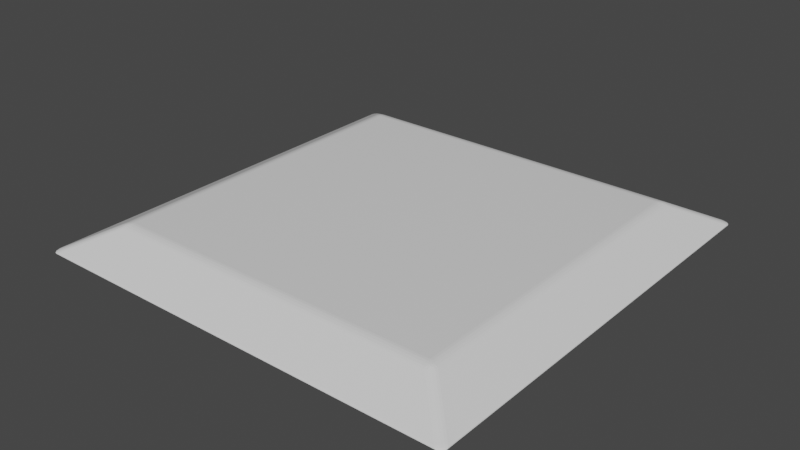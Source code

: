 # Source: LowPolyCave.blend  (saved by Blender 3.1.7; exported with 4.5.12 LTS)
import bpy
from mathutils import Matrix  # noqa: F401  (used for matrix-valued properties, if any)

bpy.ops.wm.read_factory_settings(use_empty=True)
scene = bpy.context.scene
scene.name = 'Scene'

# ---- collections
col_collection = bpy.data.collections.new('Collection'); scene.collection.children.link(col_collection)

# ---- materials (node trees are filled in below, after node groups)
mat_material = bpy.data.materials.new('Material')
mat_material.alpha_threshold = 0.0
mat_material.use_transparent_shadow = False
mat_material.line_color = (0.0, 0.0, 0.0, 1.0)

# ---- material node trees
mat_material.use_nodes = True; mat_material.node_tree.nodes.clear()
_N = mat_material.node_tree.nodes; _L = mat_material.node_tree.links
n0 = _N.new('ShaderNodeOutputMaterial'); n0.name = 'Material Output'; n0.location = (300, 300)
n1 = _N.new('ShaderNodeBsdfPrincipled'); n1.name = 'Principled BSDF'; n1.location = (10, 300)
n1.distribution = 'GGX'
n1.subsurface_method = 'RANDOM_WALK_SKIN'
n1.inputs[2].default_value = 0.4
n1.inputs[3].default_value = 1.45
n1.inputs[27].default_value = (0.0, 0.0, 0.0, 1.0)
n1.inputs[28].default_value = 1.0
_L.new(n1.outputs[0], n0.inputs[0])
n0.is_active_output = True

# ---- world
world_world = bpy.data.worlds.new('World'); scene.world = world_world
world_world.use_nodes = True; world_world.node_tree.nodes.clear()
_N = world_world.node_tree.nodes; _L = world_world.node_tree.links
n0 = _N.new('ShaderNodeOutputWorld'); n0.name = 'World Output'; n0.location = (300, 300)
n1 = _N.new('ShaderNodeBackground'); n1.name = 'Background'; n1.location = (10, 300)
n1.inputs[0].default_value = (0.05088, 0.05088, 0.05088, 1.0)
_L.new(n1.outputs[0], n0.inputs[0])
n0.is_active_output = True
world_world.color = (0.05088, 0.05088, 0.05088)
world_world.use_sun_shadow = False
world_world.sun_shadow_jitter_overblur = 0.0

# ---- meshes
me_cube = bpy.data.meshes.new('Cube')
me_cube.from_pydata([(0.5414, -2.116, 0.1625), (0.5139, -2.116, 0.1625), (0.266, -2.116, 0.1625), (-1.319, -2.116, 0.1625), (2.116, 1.84, 0.1625), (2.116, 1.006, 0.1625), (2.116, 0.3256, 0.1625), (2.116, -0.6702, 0.1625), (2.122, 2.206, 0.1352), (2.087, 2.087, 0.1648), (2.206, 2.122, 0.1352), (2.114, 2.18, 0.1465), (2.105, 2.148, 0.1561), (2.143, 2.189, 0.1412), (2.135, 2.167, 0.1489), (2.127, 2.146, 0.1556), (2.142, 2.142, 0.1539), (2.116, 2.095, 0.1625), (2.148, 2.105, 0.1561), (2.095, 2.116, 0.1625), (2.122, 2.122, 0.1593), (2.146, 2.127, 0.1556), (2.189, 2.143, 0.1412), (2.166, 2.166, 0.1433), (2.18, 2.114, 0.1465), (2.167, 2.135, 0.1489), (2.154, 2.154, 0.1499), (2.711, 2.711, -0.1648), (2.634, 2.718, -0.1352), (2.718, 2.634, -0.1352), (2.693, 2.731, -0.1625), (2.672, 2.739, -0.1561), (2.731, 2.693, -0.1625), (2.716, 2.716, -0.1593), (2.701, 2.73, -0.1542), (2.713, 2.713, -0.1506), (2.655, 2.7, -0.1292), (2.678, 2.678, -0.1271), (2.651, 2.735, -0.1465), (2.68, 2.72, -0.1434), (2.703, 2.703, -0.1418), (2.735, 2.651, -0.1465), (2.739, 2.672, -0.1561), (2.7, 2.655, -0.1292), (2.72, 2.68, -0.1434), (2.73, 2.701, -0.1542), (2.206, -2.122, 0.1352), (2.087, -2.087, 0.1648), (2.122, -2.206, 0.1352), (2.18, -2.114, 0.1465), (2.148, -2.105, 0.1561), (2.189, -2.143, 0.1412), (2.167, -2.135, 0.1489), (2.146, -2.127, 0.1556), (2.142, -2.142, 0.1539), (2.095, -2.116, 0.1625), (2.105, -2.148, 0.1561), (2.116, -2.095, 0.1625), (2.122, -2.122, 0.1593), (2.127, -2.146, 0.1556), (2.143, -2.189, 0.1412), (2.166, -2.166, 0.1433), (2.114, -2.18, 0.1465), (2.135, -2.167, 0.1489), (2.154, -2.154, 0.1499), (2.718, -2.634, -0.1352), (2.634, -2.718, -0.1352), (2.711, -2.711, -0.1648), (2.7, -2.655, -0.1292), (2.678, -2.678, -0.1271), (2.735, -2.651, -0.1465), (2.72, -2.68, -0.1434), (2.703, -2.703, -0.1418), (2.713, -2.713, -0.1506), (2.651, -2.735, -0.1465), (2.672, -2.739, -0.1561), (2.655, -2.7, -0.1292), (2.68, -2.72, -0.1434), (2.701, -2.73, -0.1542), (2.731, -2.693, -0.1625), (2.739, -2.672, -0.1561), (2.693, -2.731, -0.1625), (2.716, -2.716, -0.1593), (2.73, -2.701, -0.1542), (-2.122, 2.206, 0.1352), (-2.206, 2.122, 0.1352), (-2.087, 2.087, 0.1648), (-2.143, 2.189, 0.1412), (-2.166, 2.166, 0.1433), (-2.114, 2.18, 0.1465), (-2.135, 2.167, 0.1489), (-2.154, 2.154, 0.1499), (-2.142, 2.142, 0.1539), (-2.18, 2.114, 0.1465), (-2.148, 2.105, 0.1561), (-2.189, 2.143, 0.1412), (-2.167, 2.135, 0.1489), (-2.146, 2.127, 0.1556), (-2.095, 2.116, 0.1625), (-2.105, 2.148, 0.1561), (-2.116, 2.095, 0.1625), (-2.122, 2.122, 0.1593), (-2.127, 2.146, 0.1556), (-2.718, 2.634, -0.1352), (-2.634, 2.718, -0.1352), (-2.711, 2.711, -0.1648), (-2.7, 2.655, -0.1292), (-2.678, 2.678, -0.1271), (-2.735, 2.651, -0.1465), (-2.72, 2.68, -0.1434), (-2.703, 2.703, -0.1418), (-2.713, 2.713, -0.1506), (-2.651, 2.735, -0.1465), (-2.672, 2.739, -0.1561), (-2.655, 2.7, -0.1292), (-2.68, 2.72, -0.1434), (-2.701, 2.73, -0.1542), (-2.731, 2.693, -0.1625), (-2.739, 2.672, -0.1561), (-2.693, 2.731, -0.1625), (-2.716, 2.716, -0.1593), (-2.73, 2.701, -0.1542), (-2.206, -2.122, 0.1352), (-2.122, -2.206, 0.1352), (-2.087, -2.087, 0.1648), (-2.189, -2.143, 0.1412), (-2.166, -2.166, 0.1433), (-2.18, -2.114, 0.1465), (-2.167, -2.135, 0.1489), (-2.154, -2.154, 0.1499), (-2.142, -2.142, 0.1539), (-2.114, -2.18, 0.1465), (-2.105, -2.148, 0.1561), (-2.143, -2.189, 0.1412), (-2.135, -2.167, 0.1489), (-2.127, -2.146, 0.1556), (-2.116, -2.095, 0.1625), (-2.148, -2.105, 0.1561), (-2.095, -2.116, 0.1625), (-2.122, -2.122, 0.1593), (-2.146, -2.127, 0.1556), (-2.711, -2.711, -0.1648), (-2.634, -2.718, -0.1352), (-2.718, -2.634, -0.1352), (-2.693, -2.731, -0.1625), (-2.672, -2.739, -0.1561), (-2.731, -2.693, -0.1625), (-2.716, -2.716, -0.1593), (-2.701, -2.73, -0.1542), (-2.713, -2.713, -0.1506), (-2.655, -2.7, -0.1292), (-2.678, -2.678, -0.1271), (-2.651, -2.735, -0.1465), (-2.68, -2.72, -0.1434), (-2.703, -2.703, -0.1418), (-2.735, -2.651, -0.1465), (-2.739, -2.672, -0.1561), (-2.7, -2.655, -0.1292), (-2.72, -2.68, -0.1434), (-2.73, -2.701, -0.1542), (1.753, -2.116, 0.1625), (2.739, 1.879, -0.1561), (2.739, 1.005, -0.1561), (2.739, 0.4069, -0.1561), (2.739, -0.6689, -0.1561), (2.739, -2.254, -0.1561), (2.171, -2.216, 0.1266), (1.208, 2.148, 0.1561), (0.8281, 2.148, 0.1561), (0.1624, 2.148, 0.1561), (-0.8685, 2.148, 0.1561), (-2.148, 1.575, 0.1561), (-2.148, 1.189, 0.1561), (-2.148, -0.2163, 0.1561), (-2.148, -0.8984, 0.1561), (-2.148, -1.883, 0.1561), (1.832, -2.739, -0.1561), (0.468, -2.739, -0.1561), (0.2811, -2.739, -0.1561), (-1.385, -2.739, -0.1561), (2.148, -0.6701, 0.1561), (2.148, 0.3298, 0.1561), (2.148, 1.006, 0.1561), (2.148, 1.842, 0.1561), (-1.323, -2.148, 0.1561), (0.2668, -2.148, 0.1561), (0.5115, -2.148, 0.1561), (1.07, -2.148, 0.1561), (1.757, -2.148, 0.1561), (2.735, 1.879, -0.1465), (2.735, 1.005, -0.1465), (2.735, 0.4063, -0.1465), (2.735, -0.6692, -0.1465), (2.735, -2.253, -0.1465), (2.219, -2.219, 0.1153), (1.204, 2.18, 0.1465), (0.8305, 2.18, 0.1465), (0.1616, 2.18, 0.1465), (-0.8651, 2.18, 0.1465), (-2.18, 1.573, 0.1465), (-2.18, 1.192, 0.1465), (-2.18, -0.2127, 0.1465), (-2.18, -0.8985, 0.1465), (-2.18, -1.878, 0.1465), (1.832, -2.735, -0.1465), (0.4683, -2.735, -0.1465), (0.281, -2.735, -0.1465), (-1.384, -2.735, -0.1465), (-0.8061, 2.739, -0.1561), (0.148, 2.739, -0.1561), (0.8716, 2.739, -0.1561), (1.133, 2.739, -0.1561), (2.18, -0.6701, 0.1465), (2.18, 0.334, 0.1465), (2.18, 1.006, 0.1465), (2.18, 1.844, 0.1465), (-2.739, -1.787, -0.1561), (-2.739, -0.9115, -0.1561), (-2.739, -0.1474, -0.1561), (-2.739, 1.242, -0.1561), (-2.739, 1.538, -0.1561), (-1.326, -2.18, 0.1465), (0.2676, -2.18, 0.1465), (0.5092, -2.18, 0.1465), (1.585, -2.18, 0.1465), (1.761, -2.18, 0.1465), (2.718, 1.878, -0.1352), (2.718, 1.005, -0.1352), (2.718, 0.4042, -0.1352), (2.718, -0.6692, -0.1352), (2.718, -2.252, -0.1352), (2.268, -2.222, 0.09925), (1.201, 2.206, 0.1352), (0.8324, 2.206, 0.1352), (0.1609, 2.206, 0.1352), (-0.8623, 2.206, 0.1352), (-2.206, 1.571, 0.1352), (-2.206, 1.194, 0.1352), (-2.206, -0.2097, 0.1352), (-2.206, -0.8986, 0.1352), (-2.206, -1.874, 0.1352), (1.83, -2.718, -0.1352), (0.4696, -2.718, -0.1352), (0.2806, -2.718, -0.1352), (-1.383, -2.718, -0.1352), (-0.8065, 2.735, -0.1465), (0.1481, 2.735, -0.1465), (0.8713, 2.735, -0.1465), (1.134, 2.735, -0.1465), (2.206, -0.67, 0.1352), (2.206, 0.3374, 0.1352), (2.206, 1.006, 0.1352), (2.206, 1.846, 0.1352), (-2.735, -1.788, -0.1465), (-2.735, -0.9114, -0.1465), (-2.735, -0.1483, -0.1465), (-2.735, 1.241, -0.1465), (-2.735, 1.538, -0.1465), (-1.329, -2.206, 0.1352), (0.2682, -2.206, 0.1352), (0.5072, -2.206, 0.1352), (1.764, -2.206, 0.1352), (2.31, -2.225, 0.08071), (-0.8749, 2.087, 0.1648), (0.1638, 2.087, 0.1648), (0.8236, 2.087, 0.1648), (1.216, 2.087, 0.1648), (-2.087, -1.893, 0.1648), (-2.087, -0.8983, 0.1648), (-2.087, -0.2233, 0.1648), (-2.087, 1.184, 0.1648), (-2.087, 1.579, 0.1648), (-0.8083, 2.718, -0.1352), (0.1485, 2.718, -0.1352), (0.8701, 2.718, -0.1352), (1.136, 2.718, -0.1352), (-2.718, -1.791, -0.1352), (-2.718, -0.911, -0.1352), (-2.718, -0.1514, -0.1352), (-2.718, 1.238, -0.1352), (-2.718, 1.539, -0.1352), (2.087, 1.839, 0.1648), (2.087, 1.008, 0.1648), (2.087, 0.3218, 0.1648), (2.087, -0.6702, 0.1648), (1.749, -2.087, 0.1648), (0.516, -2.087, 0.1648), (0.2653, -2.087, 0.1648), (0.2061, -2.087, 0.1648), (-1.316, -2.087, 0.1648), (1.213, 2.116, 0.1625), (0.8257, 2.116, 0.1625), (0.1632, 2.116, 0.1625), (-0.8719, 2.116, 0.1625), (-2.116, 1.577, 0.1625), (-2.116, 1.187, 0.1625), (-2.116, -0.2201, 0.1625), (-2.116, -0.8984, 0.1625), (-2.116, -1.888, 0.1625), (1.762, -2.189, 0.1428), (0.5141, -2.113, 0.1627), (0.2654, -2.092, 0.1644), (1.35, 1.039, 0.1648), (-1.185, -0.849, 0.1648), (-1.303, -1.959, 0.1648), (0.1728, 1.719, 0.1648), (0.1881, 1.088, 0.1648), (-0.9753, 1.137, 0.1648), (0.2127, 0.07704, 0.1648), (0.2333, -0.7715, 0.1648), (0.6145, -0.7507, 0.1648), (1.572, -0.6984, 0.1648), (0.68, 0.1381, 0.1648), (0.7482, 1.064, 0.1648), (0.7994, 1.758, 0.1648), (1.255, 1.787, 0.1648), (1.452, 0.2389, 0.1648), (-1.106, -0.0951, 0.1648), (-0.921, 1.651, 0.1648)], [], [(105, 27, 67, 141), (143, 122, 240, 276), (66, 48, 261, 241), (9, 266, 315, 281), (29, 10, 252, 226), (8, 11, 14, 13), (11, 12, 15, 14), (13, 14, 26, 23), (14, 15, 16, 26), (9, 17, 20, 19), (17, 18, 21, 20), (19, 20, 15, 12), (20, 21, 16, 15), (10, 22, 25, 24), (22, 23, 26, 25), (24, 25, 21, 18), (25, 26, 16, 21), (27, 30, 33, 32), (30, 31, 34, 33), (32, 33, 45, 42), (33, 34, 35, 45), (28, 36, 39, 38), (36, 37, 40, 39), (38, 39, 34, 31), (39, 40, 35, 34), (29, 41, 44, 43), (41, 42, 45, 44), (43, 44, 40, 37), (44, 45, 35, 40), (46, 49, 52, 51), (49, 50, 53, 52), (51, 52, 64, 61), (52, 53, 54, 64), (47, 55, 58, 57), (55, 56, 59, 58), (57, 58, 53, 50), (58, 59, 54, 53), (48, 60, 63, 62), (60, 61, 64, 63), (62, 63, 59, 56), (63, 64, 54, 59), (65, 68, 71, 70), (68, 69, 72, 71), (70, 71, 83, 80), (71, 72, 73, 83), (66, 74, 77, 76), (74, 75, 78, 77), (76, 77, 72, 69), (77, 78, 73, 72), (67, 79, 82, 81), (79, 80, 83, 82), (81, 82, 78, 75), (82, 83, 73, 78), (84, 87, 90, 89), (87, 88, 91, 90), (89, 90, 102, 99), (90, 91, 92, 102), (85, 93, 96, 95), (93, 94, 97, 96), (95, 96, 91, 88), (96, 97, 92, 91), (86, 98, 101, 100), (98, 99, 102, 101), (100, 101, 97, 94), (101, 102, 92, 97), (103, 106, 109, 108), (106, 107, 110, 109), (108, 109, 121, 118), (109, 110, 111, 121), (104, 112, 115, 114), (112, 113, 116, 115), (114, 115, 110, 107), (115, 116, 111, 110), (105, 117, 120, 119), (117, 118, 121, 120), (119, 120, 116, 113), (120, 121, 111, 116), (122, 125, 128, 127), (125, 126, 129, 128), (127, 128, 140, 137), (128, 129, 130, 140), (123, 131, 134, 133), (131, 132, 135, 134), (133, 134, 129, 126), (134, 135, 130, 129), (124, 136, 139, 138), (136, 137, 140, 139), (138, 139, 135, 132), (139, 140, 130, 135), (141, 144, 147, 146), (144, 145, 148, 147), (146, 147, 159, 156), (147, 148, 149, 159), (142, 150, 153, 152), (150, 151, 154, 153), (152, 153, 148, 145), (153, 154, 149, 148), (143, 155, 158, 157), (155, 156, 159, 158), (157, 158, 154, 151), (158, 159, 149, 154), (105, 141, 146, 117), (117, 146, 156, 216, 217, 218, 219, 220, 118), (118, 220, 257, 108), (108, 257, 280, 103), (27, 105, 119, 30), (30, 119, 113, 208, 209, 210, 211, 31), (31, 211, 248, 38), (38, 248, 275, 28), (10, 29, 43, 22), (22, 43, 37, 23), (23, 37, 36, 13), (13, 36, 28, 8), (142, 123, 133, 150), (150, 133, 126, 151), (151, 126, 125, 157), (157, 125, 122, 143), (48, 66, 76, 166), (60, 166, 194, 61), (61, 194, 231, 51), (51, 231, 262, 46), (84, 104, 114, 87), (87, 114, 107, 88), (88, 107, 106, 95), (95, 106, 103, 85), (47, 285, 160, 55), (55, 160, 188, 56), (56, 188, 225, 62), (62, 225, 299, 48), (9, 281, 4, 17), (17, 4, 183, 18), (18, 183, 215, 24), (24, 215, 252, 10), (141, 67, 81, 144), (144, 81, 75, 176, 177, 178, 179, 145), (145, 179, 207, 152), (152, 207, 244, 142), (124, 267, 298, 136), (136, 298, 175, 137), (137, 175, 203, 127), (127, 203, 240, 122), (86, 263, 293, 98), (98, 293, 170, 99), (99, 170, 198, 89), (89, 198, 235, 84), (67, 27, 32, 79), (79, 32, 42, 161, 162, 163, 164, 165, 80), (80, 165, 193, 70), (70, 193, 230, 65), (104, 84, 235, 272), (4, 281, 282, 5), (5, 282, 283, 6), (6, 283, 284, 7), (7, 284, 47, 57), (207, 179, 178, 206), (206, 178, 177, 205), (205, 177, 176, 204), (204, 176, 75, 74), (293, 263, 264, 292), (292, 264, 265, 291), (291, 265, 266, 290), (290, 266, 9, 19), (193, 165, 164, 192), (192, 164, 163, 191), (191, 163, 162, 190), (190, 162, 161, 189), (189, 161, 42, 41), (280, 257, 256, 279), (279, 256, 255, 278), (278, 255, 254, 277), (277, 254, 253, 276), (276, 253, 155, 143), (48, 299, 261), (261, 299, 224, 223, 260), (260, 223, 222, 259), (259, 222, 221, 258), (258, 221, 131, 123), (224, 299, 225), (276, 240, 239, 277), (277, 239, 238, 278), (278, 238, 237, 279), (279, 237, 236, 280), (280, 236, 85, 103), (240, 203, 202, 239), (239, 202, 201, 238), (238, 201, 200, 237), (237, 200, 199, 236), (236, 199, 93, 85), (257, 220, 219, 256), (256, 219, 218, 255), (255, 218, 217, 254), (254, 217, 216, 253), (253, 216, 156, 155), (225, 188, 187, 224), (224, 187, 186, 223), (223, 186, 185, 222), (222, 185, 184, 221), (221, 184, 132, 131), (203, 175, 174, 202), (202, 174, 173, 201), (201, 173, 172, 200), (200, 172, 171, 199), (199, 171, 94, 93), (275, 248, 247, 274), (274, 247, 246, 273), (273, 246, 245, 272), (272, 245, 112, 104), (262, 231, 68, 65), (188, 160, 0, 187), (187, 0, 1, 186), (186, 1, 2, 185), (185, 2, 3, 184), (184, 3, 138, 132), (252, 215, 214, 251), (251, 214, 213, 250), (250, 213, 212, 249), (249, 212, 49, 46), (226, 252, 251, 227), (227, 251, 250, 228), (228, 250, 249, 229), (229, 249, 46, 262, 230), (230, 262, 65), (235, 198, 197, 234), (234, 197, 196, 233), (233, 196, 195, 232), (232, 195, 11, 8), (175, 298, 297, 174), (174, 297, 296, 173), (173, 296, 295, 172), (172, 295, 294, 171), (171, 294, 100, 94), (248, 211, 210, 247), (247, 210, 209, 246), (246, 209, 208, 245), (245, 208, 113, 112), (231, 194, 69, 68), (160, 285, 286, 300, 0), (0, 300, 1), (1, 300, 301, 2), (2, 301, 288, 289, 3), (3, 289, 124, 138), (288, 301, 287), (287, 301, 300, 286), (215, 183, 182, 214), (214, 182, 181, 213), (213, 181, 180, 212), (212, 180, 50, 49), (298, 267, 268, 297), (297, 268, 269, 296), (296, 269, 270, 295), (295, 270, 271, 294), (294, 271, 86, 100), (198, 170, 169, 197), (197, 169, 168, 196), (196, 168, 167, 195), (195, 167, 12, 11), (272, 235, 234, 273), (273, 234, 233, 274), (274, 233, 232, 275), (275, 232, 8, 28), (281, 315, 302, 282), (282, 302, 316, 283), (283, 316, 311, 284), (284, 311, 285, 47), (285, 311, 310, 286), (286, 310, 309, 287), (287, 309, 303, 304, 288), (288, 304, 289), (289, 304, 267, 124), (267, 304, 303, 268), (268, 303, 317, 269), (269, 317, 307, 270), (270, 307, 318, 271), (271, 318, 263, 86), (263, 318, 305, 264), (264, 305, 314, 265), (265, 314, 315, 266), (314, 305, 306, 313), (313, 306, 308, 312), (312, 308, 309, 310), (312, 310, 311, 316), (312, 316, 302, 313), (308, 306, 307, 317), (308, 317, 303, 309), (313, 302, 315, 314), (306, 305, 318, 307), (194, 166, 76, 69), (183, 4, 5, 182), (182, 5, 6, 181), (181, 6, 7, 180), (180, 7, 57, 50), (244, 207, 206, 243), (243, 206, 205, 242), (242, 205, 204, 241), (241, 204, 74, 66), (170, 293, 292, 169), (169, 292, 291, 168), (168, 291, 290, 167), (167, 290, 19, 12), (230, 193, 192, 229), (229, 192, 191, 228), (228, 191, 190, 227), (227, 190, 189, 226), (226, 189, 41, 29), (241, 261, 260, 242), (242, 260, 259, 243), (243, 259, 258, 244), (244, 258, 123, 142), (166, 60, 48)])
_uv = me_cube.uv_layers.new(name='UVMap')
_uv.uv.foreach_set('vector', [0.1278, 0.5028, 0.3722, 0.5028, 0.3722, 0.7472, 0.1278, 0.7472, 0.3974, 0.003895, 0.6026, 0.004245, 0.6026, 0.01839, 0.3974, 0.04266, 0.3974, 0.7539, 0.6026, 0.7542, 0.6026, 0.7746, 0.3974, 0.7909, 0.6287, 0.5037, 0.6793, 0.5037, 0.6771, 0.5212, 0.6287, 0.5181, 0.3974, 0.5039, 0.6026, 0.5042, 0.6026, 0.52, 0.3974, 0.5386, 0.6026, 0.4958, 0.6127, 0.4965, 0.6172, 0.4982, 0.6092, 0.4977, 0.6127, 0.4965, 0.625, 0.4973, 0.625, 0.4986, 0.6172, 0.4982, 0.6092, 0.4977, 0.6172, 0.4982, 0.6226, 0.5, 0.6174, 0.5, 0.6172, 0.4982, 0.625, 0.4986, 0.625, 0.5, 0.6226, 0.5, 0.6287, 0.5037, 0.627, 0.5032, 0.6267, 0.5017, 0.6282, 0.502, 0.627, 0.5032, 0.625, 0.5027, 0.625, 0.5014, 0.6267, 0.5017, 0.6282, 0.502, 0.6267, 0.5017, 0.6264, 0.5, 0.6277, 0.5, 0.6267, 0.5017, 0.625, 0.5014, 0.625, 0.5, 0.6264, 0.5, 0.6026, 0.5042, 0.6092, 0.5023, 0.6172, 0.5018, 0.6127, 0.5035, 0.6092, 0.5023, 0.6174, 0.5, 0.6226, 0.5, 0.6172, 0.5018, 0.6127, 0.5035, 0.6172, 0.5018, 0.625, 0.5014, 0.625, 0.5027, 0.6172, 0.5018, 0.6226, 0.5, 0.625, 0.5, 0.625, 0.5014, 0.3722, 0.5028, 0.3714, 0.5019, 0.3724, 0.5026, 0.3731, 0.5036, 0.3714, 0.5019, 0.3704, 0.5, 0.3717, 0.5, 0.3724, 0.5026, 0.3731, 0.5036, 0.3724, 0.5026, 0.375, 0.5033, 0.375, 0.5046, 0.3724, 0.5026, 0.3717, 0.5, 0.3816, 0.5009, 0.375, 0.5033, 0.3974, 0.4961, 0.404, 0.4978, 0.3955, 0.498, 0.3903, 0.4961, 0.404, 0.4978, 0.4123, 0.5, 0.402, 0.5, 0.3955, 0.498, 0.3903, 0.4961, 0.3955, 0.498, 0.375, 0.4967, 0.375, 0.4954, 0.3955, 0.498, 0.402, 0.5, 0.3816, 0.5009, 0.375, 0.4967, 0.3974, 0.5039, 0.3903, 0.5039, 0.3955, 0.502, 0.404, 0.5022, 0.3903, 0.5039, 0.375, 0.5046, 0.375, 0.5033, 0.3955, 0.502, 0.404, 0.5022, 0.3955, 0.502, 0.402, 0.5, 0.4123, 0.5, 0.3955, 0.502, 0.375, 0.5033, 0.3816, 0.5009, 0.402, 0.5, 0.6026, 0.7458, 0.6127, 0.7465, 0.6172, 0.7482, 0.6092, 0.7477, 0.6127, 0.7465, 0.625, 0.7473, 0.625, 0.7486, 0.6172, 0.7482, 0.6092, 0.7477, 0.6172, 0.7482, 0.6226, 0.75, 0.6174, 0.75, 0.6172, 0.7482, 0.625, 0.7486, 0.6252, 0.7498, 0.6226, 0.75, 0.6287, 0.7463, 0.6282, 0.748, 0.6267, 0.7483, 0.627, 0.7468, 0.6282, 0.748, 0.6277, 0.75, 0.6264, 0.75, 0.6267, 0.7483, 0.627, 0.7468, 0.6267, 0.7483, 0.625, 0.7486, 0.625, 0.7473, 0.6267, 0.7483, 0.6264, 0.75, 0.6252, 0.7498, 0.625, 0.7486, 0.6026, 0.7542, 0.6092, 0.7523, 0.6172, 0.7518, 0.6127, 0.7535, 0.6092, 0.7523, 0.6174, 0.75, 0.6226, 0.75, 0.6172, 0.7518, 0.6127, 0.7535, 0.6172, 0.7518, 0.625, 0.7514, 0.625, 0.7527, 0.6172, 0.7518, 0.6226, 0.75, 0.6252, 0.7498, 0.625, 0.7514, 0.3974, 0.7461, 0.404, 0.7478, 0.3955, 0.748, 0.3903, 0.7461, 0.404, 0.7478, 0.4123, 0.75, 0.402, 0.75, 0.3955, 0.748, 0.3903, 0.7461, 0.3955, 0.748, 0.375, 0.7467, 0.375, 0.7454, 0.3955, 0.748, 0.402, 0.75, 0.3826, 0.75, 0.375, 0.7467, 0.3974, 0.7539, 0.3903, 0.7539, 0.3955, 0.752, 0.404, 0.7522, 0.3903, 0.7539, 0.375, 0.7546, 0.375, 0.7533, 0.3955, 0.752, 0.404, 0.7522, 0.3955, 0.752, 0.402, 0.75, 0.4123, 0.75, 0.3955, 0.752, 0.375, 0.7533, 0.3826, 0.75, 0.402, 0.75, 0.3722, 0.7472, 0.3731, 0.7464, 0.3724, 0.7474, 0.3714, 0.7481, 0.3731, 0.7464, 0.375, 0.7454, 0.375, 0.7467, 0.3724, 0.7474, 0.3714, 0.7481, 0.3724, 0.7474, 0.3717, 0.75, 0.3704, 0.75, 0.3724, 0.7474, 0.375, 0.7467, 0.3826, 0.75, 0.3717, 0.75, 0.6026, 0.2542, 0.6092, 0.2523, 0.6172, 0.2518, 0.6127, 0.2535, 0.6092, 0.2523, 0.6174, 0.25, 0.6226, 0.25, 0.6172, 0.2518, 0.6127, 0.2535, 0.6172, 0.2518, 0.625, 0.2514, 0.625, 0.2527, 0.6172, 0.2518, 0.6226, 0.25, 0.625, 0.25, 0.625, 0.2514, 0.6026, 0.2458, 0.6127, 0.2465, 0.6172, 0.2482, 0.6092, 0.2477, 0.6127, 0.2465, 0.625, 0.2473, 0.625, 0.2486, 0.6172, 0.2482, 0.6092, 0.2477, 0.6172, 0.2482, 0.6226, 0.25, 0.6174, 0.25, 0.6172, 0.2482, 0.625, 0.2486, 0.625, 0.2495, 0.6226, 0.25, 0.8713, 0.5037, 0.8718, 0.502, 0.8733, 0.5017, 0.873, 0.5032, 0.8718, 0.502, 0.8723, 0.5, 0.8736, 0.5, 0.8733, 0.5017, 0.873, 0.5032, 0.8733, 0.5017, 0.875, 0.5014, 0.875, 0.5027, 0.8733, 0.5017, 0.8736, 0.5, 0.8745, 0.5, 0.875, 0.5014, 0.3974, 0.2461, 0.404, 0.2478, 0.3955, 0.248, 0.3903, 0.2461, 0.404, 0.2478, 0.4123, 0.25, 0.402, 0.25, 0.3955, 0.248, 0.3903, 0.2461, 0.3955, 0.248, 0.375, 0.2467, 0.375, 0.2454, 0.3955, 0.248, 0.402, 0.25, 0.3977, 0.25, 0.375, 0.2467, 0.3974, 0.2539, 0.3903, 0.2539, 0.3955, 0.252, 0.404, 0.2522, 0.3903, 0.2539, 0.375, 0.2546, 0.375, 0.2533, 0.3955, 0.252, 0.404, 0.2522, 0.3955, 0.252, 0.402, 0.25, 0.4123, 0.25, 0.3955, 0.252, 0.375, 0.2533, 0.375, 0.2527, 0.402, 0.25, 0.1278, 0.5028, 0.1269, 0.5036, 0.1276, 0.5026, 0.1286, 0.502, 0.1269, 0.5036, 0.125, 0.5046, 0.125, 0.5033, 0.1276, 0.5026, 0.1286, 0.502, 0.1276, 0.5026, 0.1283, 0.5, 0.1296, 0.5, 0.1276, 0.5026, 0.125, 0.5033, 0.125, 0.5027, 0.1283, 0.5, 0.6026, 0.004245, 0.6092, 0.002338, 0.6172, 0.001802, 0.6127, 0.003488, 0.6092, 0.002338, 0.6174, 0.0, 0.6226, 0.0, 0.6172, 0.001802, 0.6127, 0.003488, 0.6172, 0.001802, 0.625, 0.001395, 0.625, 0.002665, 0.6172, 0.001802, 0.6226, 0.0, 0.625, 0.0, 0.625, 0.001395, 0.6026, 0.9958, 0.6127, 0.9965, 0.6172, 0.9982, 0.6092, 0.9977, 0.6127, 0.9965, 0.625, 0.9973, 0.625, 0.9986, 0.6172, 0.9982, 0.6092, 0.9977, 0.6172, 0.9982, 0.6226, 1.0, 0.6174, 1.0, 0.6172, 0.9982, 0.625, 0.9986, 0.625, 0.9995, 0.6226, 1.0, 0.8713, 0.7463, 0.873, 0.7468, 0.8733, 0.7483, 0.8718, 0.748, 0.873, 0.7468, 0.875, 0.7473, 0.875, 0.7486, 0.8733, 0.7483, 0.8718, 0.748, 0.8733, 0.7483, 0.8736, 0.75, 0.8723, 0.75, 0.8733, 0.7483, 0.875, 0.7486, 0.875, 0.7495, 0.8736, 0.75, 0.1278, 0.7472, 0.1286, 0.748, 0.1276, 0.7474, 0.1269, 0.7464, 0.1286, 0.748, 0.1296, 0.75, 0.1283, 0.75, 0.1276, 0.7474, 0.1269, 0.7464, 0.1276, 0.7474, 0.125, 0.7467, 0.125, 0.7454, 0.1276, 0.7474, 0.1283, 0.75, 0.1277, 0.75, 0.125, 0.7467, 0.3974, 0.9961, 0.404, 0.9978, 0.3955, 0.998, 0.3903, 0.9961, 0.404, 0.9978, 0.4123, 1.0, 0.402, 1.0, 0.3955, 0.998, 0.3903, 0.9961, 0.3955, 0.998, 0.375, 0.9967, 0.375, 0.9954, 0.3955, 0.998, 0.402, 1.0, 0.3977, 1.0, 0.375, 0.9967, 0.3974, 0.003895, 0.3903, 0.003875, 0.3955, 0.001989, 0.404, 0.00219, 0.3903, 0.003875, 0.375, 0.004584, 0.375, 0.003291, 0.3955, 0.001989, 0.404, 0.00219, 0.3955, 0.001989, 0.402, 0.0, 0.4123, 0.0, 0.3955, 0.001989, 0.375, 0.003291, 0.375, 0.002734, 0.402, 0.0, 0.1278, 0.5028, 0.1278, 0.7472, 0.1269, 0.7464, 0.1269, 0.5036, 0.1269, 0.5036, 0.1269, 0.7464, 0.125, 0.7454, 0.125, 0.7055, 0.125, 0.6661, 0.125, 0.6316, 0.125, 0.569, 0.125, 0.5557, 0.125, 0.5046, 0.375, 0.2454, 0.375, 0.1943, 0.3903, 0.1953, 0.3903, 0.2461, 0.3903, 0.2461, 0.3903, 0.1953, 0.3974, 0.1958, 0.3974, 0.2461, 0.3722, 0.5028, 0.1278, 0.5028, 0.1286, 0.502, 0.3714, 0.5019, 0.3714, 0.5019, 0.1286, 0.502, 0.1296, 0.5, 0.2137, 0.5, 0.2567, 0.5, 0.2893, 0.5, 0.3011, 0.5, 0.3704, 0.5, 0.375, 0.4954, 0.375, 0.4261, 0.3903, 0.4268, 0.3903, 0.4961, 0.3903, 0.4961, 0.3903, 0.4268, 0.3974, 0.4272, 0.3974, 0.4961, 0.6026, 0.5042, 0.3974, 0.5039, 0.404, 0.5022, 0.6092, 0.5023, 0.6092, 0.5023, 0.404, 0.5022, 0.4123, 0.5, 0.6174, 0.5, 0.6174, 0.5, 0.4123, 0.5, 0.404, 0.4978, 0.6092, 0.4977, 0.6092, 0.4977, 0.404, 0.4978, 0.3974, 0.4961, 0.6026, 0.4958, 0.3974, 0.9961, 0.6026, 0.9958, 0.6092, 0.9977, 0.404, 0.9978, 0.404, 0.9978, 0.6092, 0.9977, 0.6174, 1.0, 0.4123, 1.0, 0.4123, 0.0, 0.6174, 0.0, 0.6092, 0.002338, 0.404, 0.00219, 0.404, 0.00219, 0.6092, 0.002338, 0.6026, 0.004245, 0.3974, 0.003895, 0.6026, 0.7542, 0.3974, 0.7539, 0.404, 0.7522, 0.598, 0.7523, 0.6092, 0.7523, 0.598, 0.7523, 0.5962, 0.75, 0.6174, 0.75, 0.6174, 0.75, 0.5962, 0.75, 0.5773, 0.7477, 0.6092, 0.7477, 0.6092, 0.7477, 0.5773, 0.7477, 0.5612, 0.7458, 0.6026, 0.7458, 0.6026, 0.2542, 0.3974, 0.2539, 0.404, 0.2522, 0.6092, 0.2523, 0.6092, 0.2523, 0.404, 0.2522, 0.4123, 0.25, 0.6174, 0.25, 0.6174, 0.25, 0.4123, 0.25, 0.404, 0.2478, 0.6092, 0.2477, 0.6092, 0.2477, 0.404, 0.2478, 0.3974, 0.2461, 0.6026, 0.2458, 0.6287, 0.7463, 0.6483, 0.7463, 0.6481, 0.748, 0.6282, 0.748, 0.6282, 0.748, 0.6481, 0.748, 0.6479, 0.75, 0.6277, 0.75, 0.625, 0.7527, 0.625, 0.7729, 0.6127, 0.7738, 0.6127, 0.7535, 0.6127, 0.7535, 0.6127, 0.7738, 0.6093, 0.774, 0.6026, 0.7542, 0.6287, 0.5037, 0.6287, 0.5181, 0.627, 0.518, 0.627, 0.5032, 0.627, 0.5032, 0.627, 0.518, 0.625, 0.5179, 0.625, 0.5027, 0.625, 0.5027, 0.625, 0.5179, 0.6127, 0.519, 0.6127, 0.5035, 0.6127, 0.5035, 0.6127, 0.519, 0.6026, 0.52, 0.6026, 0.5042, 0.1278, 0.7472, 0.3722, 0.7472, 0.3714, 0.7481, 0.1286, 0.748, 0.1286, 0.748, 0.3714, 0.7481, 0.3704, 0.75, 0.3326, 0.75, 0.2711, 0.75, 0.2627, 0.75, 0.1876, 0.75, 0.1296, 0.75, 0.375, 0.9954, 0.375, 0.9374, 0.3903, 0.9383, 0.3903, 0.9961, 0.3903, 0.9961, 0.3903, 0.9383, 0.3974, 0.9386, 0.3974, 0.9961, 0.8713, 0.7463, 0.8713, 0.735, 0.873, 0.7348, 0.873, 0.7468, 0.873, 0.7468, 0.873, 0.7348, 0.875, 0.7344, 0.875, 0.7473, 0.625, 0.002665, 0.625, 0.01555, 0.6127, 0.01707, 0.6127, 0.003488, 0.6127, 0.003488, 0.6127, 0.01707, 0.6026, 0.01839, 0.6026, 0.004245, 0.8713, 0.5037, 0.8009, 0.5037, 0.8007, 0.502, 0.8718, 0.502, 0.8718, 0.502, 0.8007, 0.502, 0.8005, 0.5, 0.8723, 0.5, 0.625, 0.2527, 0.625, 0.3245, 0.6127, 0.3253, 0.6127, 0.2535, 0.6127, 0.2535, 0.6127, 0.3253, 0.6026, 0.3259, 0.6026, 0.2542, 0.3722, 0.7472, 0.3722, 0.5028, 0.3731, 0.5036, 0.3731, 0.7464, 0.3731, 0.7464, 0.3731, 0.5036, 0.375, 0.5046, 0.375, 0.5403, 0.375, 0.5797, 0.375, 0.6067, 0.375, 0.6551, 0.375, 0.7266, 0.375, 0.7454, 0.375, 0.7454, 0.375, 0.7266, 0.3903, 0.728, 0.3903, 0.7461, 0.3903, 0.7461, 0.3903, 0.728, 0.3974, 0.7286, 0.3974, 0.7461, 0.3974, 0.2539, 0.6026, 0.2542, 0.6026, 0.3259, 0.3974, 0.3378, 0.627, 0.518, 0.6287, 0.5181, 0.6287, 0.5664, 0.627, 0.5665, 0.627, 0.5665, 0.6287, 0.5664, 0.6287, 0.6063, 0.627, 0.6061, 0.627, 0.6061, 0.6287, 0.6063, 0.6287, 0.664, 0.627, 0.664, 0.627, 0.664, 0.6287, 0.664, 0.6287, 0.7463, 0.627, 0.7468, 0.3903, 0.9383, 0.375, 0.9374, 0.375, 0.8623, 0.3903, 0.8622, 0.3903, 0.8622, 0.375, 0.8623, 0.375, 0.8539, 0.3903, 0.8536, 0.3903, 0.8536, 0.375, 0.8539, 0.375, 0.7924, 0.3903, 0.7913, 0.3903, 0.7913, 0.375, 0.7924, 0.375, 0.7546, 0.3903, 0.7539, 0.8007, 0.502, 0.8009, 0.5037, 0.7405, 0.5037, 0.7405, 0.502, 0.7405, 0.502, 0.7405, 0.5037, 0.7021, 0.5037, 0.702, 0.502, 0.702, 0.502, 0.7021, 0.5037, 0.6793, 0.5037, 0.6795, 0.502, 0.6795, 0.502, 0.6793, 0.5037, 0.6287, 0.5037, 0.6282, 0.502, 0.3903, 0.728, 0.375, 0.7266, 0.375, 0.6551, 0.3903, 0.6556, 0.3903, 0.6556, 0.375, 0.6551, 0.375, 0.6067, 0.3903, 0.6064, 0.3903, 0.6064, 0.375, 0.6067, 0.375, 0.5797, 0.3903, 0.5791, 0.3903, 0.5791, 0.375, 0.5797, 0.375, 0.5403, 0.3903, 0.5392, 0.3903, 0.5392, 0.375, 0.5403, 0.375, 0.5046, 0.3903, 0.5039, 0.3974, 0.1958, 0.3903, 0.1953, 0.3903, 0.1817, 0.3974, 0.1819, 0.3974, 0.1819, 0.3903, 0.1817, 0.3903, 0.1182, 0.3974, 0.118, 0.3974, 0.118, 0.3903, 0.1182, 0.3903, 0.08336, 0.3974, 0.08311, 0.3974, 0.08311, 0.3903, 0.08336, 0.3903, 0.04332, 0.3974, 0.04266, 0.3974, 0.04266, 0.3903, 0.04332, 0.3903, 0.003875, 0.3974, 0.003895, 0.6026, 0.7542, 0.6093, 0.774, 0.6026, 0.7746, 0.6026, 0.7746, 0.6093, 0.774, 0.6127, 0.7839, 0.6127, 0.8457, 0.6026, 0.8461, 0.6026, 0.8461, 0.6127, 0.8457, 0.6127, 0.8596, 0.6026, 0.8597, 0.6026, 0.8597, 0.6127, 0.8596, 0.6127, 0.9512, 0.6026, 0.9506, 0.6026, 0.9506, 0.6127, 0.9512, 0.6127, 0.9965, 0.6026, 0.9958, 0.6127, 0.7839, 0.6093, 0.774, 0.6127, 0.7738, 0.3974, 0.04266, 0.6026, 0.01839, 0.6026, 0.07387, 0.3974, 0.08311, 0.3974, 0.08311, 0.6026, 0.07387, 0.6026, 0.1131, 0.3974, 0.118, 0.3974, 0.118, 0.6026, 0.1131, 0.6026, 0.193, 0.3974, 0.1819, 0.3974, 0.1819, 0.6026, 0.193, 0.6026, 0.2144, 0.3974, 0.1958, 0.3974, 0.1958, 0.6026, 0.2144, 0.6026, 0.2458, 0.3974, 0.2461, 0.6026, 0.01839, 0.6127, 0.01707, 0.6127, 0.07336, 0.6026, 0.07387, 0.6026, 0.07387, 0.6127, 0.07336, 0.6127, 0.1128, 0.6026, 0.1131, 0.6026, 0.1131, 0.6127, 0.1128, 0.6127, 0.1935, 0.6026, 0.193, 0.6026, 0.193, 0.6127, 0.1935, 0.6127, 0.2154, 0.6026, 0.2144, 0.6026, 0.2144, 0.6127, 0.2154, 0.6127, 0.2465, 0.6026, 0.2458, 0.3903, 0.1953, 0.375, 0.1943, 0.375, 0.181, 0.3903, 0.1817, 0.3903, 0.1817, 0.375, 0.181, 0.375, 0.1184, 0.3903, 0.1182, 0.3903, 0.1182, 0.375, 0.1184, 0.375, 0.08392, 0.3903, 0.08336, 0.3903, 0.08336, 0.375, 0.08392, 0.375, 0.04446, 0.3903, 0.04332, 0.3903, 0.04332, 0.375, 0.04446, 0.375, 0.004584, 0.3903, 0.003875, 0.6127, 0.7738, 0.625, 0.7729, 0.625, 0.8128, 0.6127, 0.7839, 0.6127, 0.7839, 0.625, 0.8128, 0.625, 0.8453, 0.6127, 0.8457, 0.6127, 0.8457, 0.625, 0.8453, 0.625, 0.8595, 0.6127, 0.8596, 0.6127, 0.8596, 0.625, 0.8595, 0.625, 0.9519, 0.6127, 0.9512, 0.6127, 0.9512, 0.625, 0.9519, 0.625, 0.9973, 0.6127, 0.9965, 0.6127, 0.01707, 0.625, 0.01555, 0.625, 0.07278, 0.6127, 0.07336, 0.6127, 0.07336, 0.625, 0.07278, 0.625, 0.1124, 0.6127, 0.1128, 0.6127, 0.1128, 0.625, 0.1124, 0.625, 0.1941, 0.6127, 0.1935, 0.6127, 0.1935, 0.625, 0.1941, 0.625, 0.2165, 0.6127, 0.2154, 0.6127, 0.2154, 0.625, 0.2165, 0.625, 0.2473, 0.6127, 0.2465, 0.3974, 0.4272, 0.3903, 0.4268, 0.3903, 0.4148, 0.3974, 0.415, 0.3974, 0.415, 0.3903, 0.4148, 0.3903, 0.3818, 0.3974, 0.3818, 0.3974, 0.3818, 0.3903, 0.3818, 0.3903, 0.3382, 0.3974, 0.3378, 0.3974, 0.3378, 0.3903, 0.3382, 0.3903, 0.2539, 0.3974, 0.2539, 0.5612, 0.7458, 0.5773, 0.7477, 0.404, 0.7478, 0.3974, 0.7461, 0.6479, 0.75, 0.6481, 0.748, 0.7185, 0.748, 0.6878, 0.75, 0.6878, 0.75, 0.7185, 0.748, 0.7201, 0.748, 0.7203, 0.75, 0.7203, 0.75, 0.7201, 0.748, 0.7345, 0.748, 0.7345, 0.75, 0.7345, 0.75, 0.7345, 0.748, 0.8267, 0.748, 0.8269, 0.75, 0.8269, 0.75, 0.8267, 0.748, 0.8718, 0.748, 0.8723, 0.75, 0.6026, 0.52, 0.6127, 0.519, 0.6127, 0.5672, 0.6026, 0.5678, 0.6026, 0.5678, 0.6127, 0.5672, 0.6127, 0.6058, 0.6026, 0.6058, 0.6026, 0.6058, 0.6127, 0.6058, 0.6127, 0.6635, 0.6026, 0.6631, 0.6026, 0.6631, 0.6127, 0.6635, 0.6127, 0.7465, 0.6026, 0.7458, 0.3974, 0.5386, 0.6026, 0.52, 0.6026, 0.5678, 0.3974, 0.5788, 0.3974, 0.5788, 0.6026, 0.5678, 0.6026, 0.6058, 0.3974, 0.6064, 0.3974, 0.6064, 0.6026, 0.6058, 0.6026, 0.6631, 0.3974, 0.6558, 0.3974, 0.6558, 0.6026, 0.6631, 0.6026, 0.7458, 0.5612, 0.7458, 0.3974, 0.7286, 0.3974, 0.7286, 0.5612, 0.7458, 0.3974, 0.7461, 0.6026, 0.3259, 0.6127, 0.3253, 0.6127, 0.3843, 0.6026, 0.3842, 0.6026, 0.3842, 0.6127, 0.3843, 0.6127, 0.4227, 0.6026, 0.4224, 0.6026, 0.4224, 0.6127, 0.4227, 0.6127, 0.4442, 0.6026, 0.4433, 0.6026, 0.4433, 0.6127, 0.4442, 0.6127, 0.4965, 0.6026, 0.4958, 0.875, 0.7344, 0.873, 0.7348, 0.873, 0.6772, 0.875, 0.6772, 0.875, 0.6772, 0.873, 0.6772, 0.873, 0.6378, 0.875, 0.6376, 0.875, 0.6376, 0.873, 0.6378, 0.873, 0.556, 0.875, 0.5559, 0.875, 0.5559, 0.873, 0.556, 0.873, 0.5334, 0.875, 0.5335, 0.875, 0.5335, 0.873, 0.5334, 0.873, 0.5032, 0.875, 0.5027, 0.3903, 0.4268, 0.375, 0.4261, 0.375, 0.4143, 0.3903, 0.4148, 0.3903, 0.4148, 0.375, 0.4143, 0.375, 0.3817, 0.3903, 0.3818, 0.3903, 0.3818, 0.375, 0.3817, 0.375, 0.3387, 0.3903, 0.3382, 0.3903, 0.3382, 0.375, 0.3387, 0.375, 0.2546, 0.3903, 0.2539, 0.5773, 0.7477, 0.5962, 0.75, 0.4123, 0.75, 0.404, 0.7478, 0.6481, 0.748, 0.6483, 0.7463, 0.72, 0.7463, 0.7201, 0.7478, 0.7185, 0.748, 0.7185, 0.748, 0.7201, 0.7478, 0.7201, 0.748, 0.7201, 0.748, 0.7201, 0.7478, 0.7346, 0.7466, 0.7345, 0.748, 0.7345, 0.748, 0.7346, 0.7466, 0.738, 0.7463, 0.8265, 0.7463, 0.8267, 0.748, 0.8267, 0.748, 0.8265, 0.7463, 0.8713, 0.7463, 0.8718, 0.748, 0.738, 0.7463, 0.7346, 0.7466, 0.7346, 0.7463, 0.7346, 0.7463, 0.7346, 0.7466, 0.7201, 0.7478, 0.72, 0.7463, 0.6127, 0.519, 0.625, 0.5179, 0.625, 0.5665, 0.6127, 0.5672, 0.6127, 0.5672, 0.625, 0.5665, 0.625, 0.6058, 0.6127, 0.6058, 0.6127, 0.6058, 0.625, 0.6058, 0.625, 0.6639, 0.6127, 0.6635, 0.6127, 0.6635, 0.625, 0.6639, 0.625, 0.7473, 0.6127, 0.7465, 0.873, 0.7348, 0.8713, 0.735, 0.8713, 0.6772, 0.873, 0.6772, 0.873, 0.6772, 0.8713, 0.6772, 0.8713, 0.638, 0.873, 0.6378, 0.873, 0.6378, 0.8713, 0.638, 0.8713, 0.5562, 0.873, 0.556, 0.873, 0.556, 0.8713, 0.5562, 0.8713, 0.5332, 0.873, 0.5334, 0.873, 0.5334, 0.8713, 0.5332, 0.8713, 0.5037, 0.873, 0.5032, 0.6127, 0.3253, 0.625, 0.3245, 0.625, 0.3844, 0.6127, 0.3843, 0.6127, 0.3843, 0.625, 0.3844, 0.625, 0.4231, 0.6127, 0.4227, 0.6127, 0.4227, 0.625, 0.4231, 0.625, 0.4452, 0.6127, 0.4442, 0.6127, 0.4442, 0.625, 0.4452, 0.625, 0.4973, 0.6127, 0.4965, 0.3974, 0.3378, 0.6026, 0.3259, 0.6026, 0.3842, 0.3974, 0.3818, 0.3974, 0.3818, 0.6026, 0.3842, 0.6026, 0.4224, 0.3974, 0.415, 0.3974, 0.415, 0.6026, 0.4224, 0.6026, 0.4433, 0.3974, 0.4272, 0.3974, 0.4272, 0.6026, 0.4433, 0.6026, 0.4958, 0.3974, 0.4961, 0.6287, 0.5181, 0.6771, 0.5212, 0.6715, 0.5646, 0.6287, 0.5664, 0.6287, 0.5664, 0.6715, 0.5646, 0.6656, 0.6111, 0.6287, 0.6063, 0.6287, 0.6063, 0.6656, 0.6111, 0.6586, 0.6656, 0.6287, 0.664, 0.6287, 0.664, 0.6586, 0.6656, 0.6483, 0.7463, 0.6287, 0.7463, 0.6483, 0.7463, 0.6586, 0.6656, 0.7143, 0.6686, 0.72, 0.7463, 0.72, 0.7463, 0.7143, 0.6686, 0.7364, 0.6698, 0.7346, 0.7463, 0.7346, 0.7463, 0.7364, 0.6698, 0.8189, 0.6743, 0.8257, 0.7389, 0.738, 0.7463, 0.738, 0.7463, 0.8257, 0.7389, 0.8265, 0.7463, 0.8265, 0.7463, 0.8257, 0.7389, 0.8713, 0.735, 0.8713, 0.7463, 0.8713, 0.735, 0.8257, 0.7389, 0.8189, 0.6743, 0.8713, 0.6772, 0.8713, 0.6772, 0.8189, 0.6743, 0.8143, 0.6305, 0.8713, 0.638, 0.8713, 0.638, 0.8143, 0.6305, 0.8067, 0.5589, 0.8713, 0.5562, 0.8713, 0.5562, 0.8067, 0.5589, 0.8035, 0.529, 0.8713, 0.5332, 0.8713, 0.5332, 0.8035, 0.529, 0.8009, 0.5037, 0.8713, 0.5037, 0.8009, 0.5037, 0.8035, 0.529, 0.74, 0.5251, 0.7405, 0.5037, 0.7405, 0.5037, 0.74, 0.5251, 0.7035, 0.5228, 0.7021, 0.5037, 0.7021, 0.5037, 0.7035, 0.5228, 0.6771, 0.5212, 0.6793, 0.5037, 0.7035, 0.5228, 0.74, 0.5251, 0.7391, 0.5618, 0.7065, 0.5631, 0.7065, 0.5631, 0.7391, 0.5618, 0.7376, 0.6205, 0.7105, 0.617, 0.7105, 0.617, 0.7376, 0.6205, 0.7364, 0.6698, 0.7143, 0.6686, 0.7105, 0.617, 0.7143, 0.6686, 0.6586, 0.6656, 0.6656, 0.6111, 0.7105, 0.617, 0.6656, 0.6111, 0.6715, 0.5646, 0.7065, 0.5631, 0.7376, 0.6205, 0.7391, 0.5618, 0.8067, 0.5589, 0.8143, 0.6305, 0.7376, 0.6205, 0.8143, 0.6305, 0.8189, 0.6743, 0.7364, 0.6698, 0.7065, 0.5631, 0.6715, 0.5646, 0.6771, 0.5212, 0.7035, 0.5228, 0.7391, 0.5618, 0.74, 0.5251, 0.8035, 0.529, 0.8067, 0.5589, 0.5962, 0.75, 0.598, 0.7523, 0.404, 0.7522, 0.4123, 0.75, 0.625, 0.5179, 0.627, 0.518, 0.627, 0.5665, 0.625, 0.5665, 0.625, 0.5665, 0.627, 0.5665, 0.627, 0.6061, 0.625, 0.6058, 0.625, 0.6058, 0.627, 0.6061, 0.627, 0.664, 0.625, 0.6639, 0.625, 0.6639, 0.627, 0.664, 0.627, 0.7468, 0.625, 0.7473, 0.3974, 0.9386, 0.3903, 0.9383, 0.3903, 0.8622, 0.3974, 0.8621, 0.3974, 0.8621, 0.3903, 0.8622, 0.3903, 0.8536, 0.3974, 0.8534, 0.3974, 0.8534, 0.3903, 0.8536, 0.3903, 0.7913, 0.3974, 0.7909, 0.3974, 0.7909, 0.3903, 0.7913, 0.3903, 0.7539, 0.3974, 0.7539, 0.8005, 0.5, 0.8007, 0.502, 0.7405, 0.502, 0.7406, 0.5, 0.7406, 0.5, 0.7405, 0.502, 0.702, 0.502, 0.7019, 0.5, 0.7019, 0.5, 0.702, 0.502, 0.6795, 0.502, 0.6798, 0.5, 0.6798, 0.5, 0.6795, 0.502, 0.6282, 0.502, 0.6277, 0.5, 0.3974, 0.7286, 0.3903, 0.728, 0.3903, 0.6556, 0.3974, 0.6558, 0.3974, 0.6558, 0.3903, 0.6556, 0.3903, 0.6064, 0.3974, 0.6064, 0.3974, 0.6064, 0.3903, 0.6064, 0.3903, 0.5791, 0.3974, 0.5788, 0.3974, 0.5788, 0.3903, 0.5791, 0.3903, 0.5392, 0.3974, 0.5386, 0.3974, 0.5386, 0.3903, 0.5392, 0.3903, 0.5039, 0.3974, 0.5039, 0.3974, 0.7909, 0.6026, 0.7746, 0.6026, 0.8461, 0.3974, 0.8534, 0.3974, 0.8534, 0.6026, 0.8461, 0.6026, 0.8597, 0.3974, 0.8621, 0.3974, 0.8621, 0.6026, 0.8597, 0.6026, 0.9506, 0.3974, 0.9386, 0.3974, 0.9386, 0.6026, 0.9506, 0.6026, 0.9958, 0.3974, 0.9961, 0.598, 0.7523, 0.6092, 0.7523, 0.6026, 0.7542])
me_cube.materials.append(mat_material)
me_cube.use_remesh_preserve_volume = False
me_cube.use_remesh_preserve_attributes = False
me_cube.use_mirror_vertex_groups = False
me_cube.update()

# ---- objects
ob_cube = bpy.data.objects.new('Cube', me_cube)

# ---- transforms, parenting, visibility, modifiers, constraints
ob_cube.location = (0.0, 0.0, 0.0)
ob_cube.lock_rotations_4d = False
ob_cube.empty_display_type = 'ARROWS'
ob_cube.lineart.crease_threshold = 0.0

# ---- collection membership
col_collection.objects.link(ob_cube)

# ---- scene / render settings (as saved in the file)
scene.frame_start = 1; scene.frame_end = 250; scene.frame_set(1)
scene.render.engine = 'BLENDER_EEVEE_NEXT'
scene.cycles.sampling_pattern = 'TABULATED_SOBOL'
scene.cycles.use_light_tree = False
scene.view_settings.view_transform = 'Filmic'
bpy.context.view_layer.update()

# ---- added for rendering (the .blend has no active camera and no usable light): camera, sun
cam_auto = bpy.data.cameras.new('AutoCamera')
cam_auto.lens = 50.0
cam_auto.sensor_width = 36.0
cam_auto.clip_end = 1000.0
ob_auto_camera = bpy.data.objects.new('AutoCamera', cam_auto)
scene.collection.objects.link(ob_auto_camera)
ob_auto_camera.location = (7.17406, -8.60887, 5.73925)
ob_auto_camera.rotation_euler = (1.09748, -7.21219e-08, 0.694738)
scene.camera = ob_auto_camera
light_auto_sun = bpy.data.lights.new('AutoSun', 'SUN')
light_auto_sun.energy = 3.0
light_auto_sun.angle = 0.0523599
ob_auto_sun = bpy.data.objects.new('AutoSun', light_auto_sun)
scene.collection.objects.link(ob_auto_sun)
ob_auto_sun.rotation_euler = (0.872665, 0.174533, 0.523599)
bpy.context.view_layer.update()
